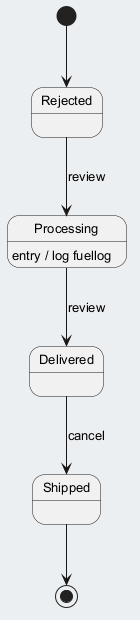

The diagram above was rendered by PlantUML. Its source (embedded in the PNG):
@startuml
skinparam backgroundColor #ECEFF1
skinparam classBackgroundColor #FFFFFF
skinparam classBorderColor #455A64
skinparam defaultFontSize 13
[*] --> Rejected
Rejected --> Processing : review
Processing --> Delivered : review
Processing : entry / log fuellog
Delivered --> Shipped : cancel
Shipped --> [*]
@enduml